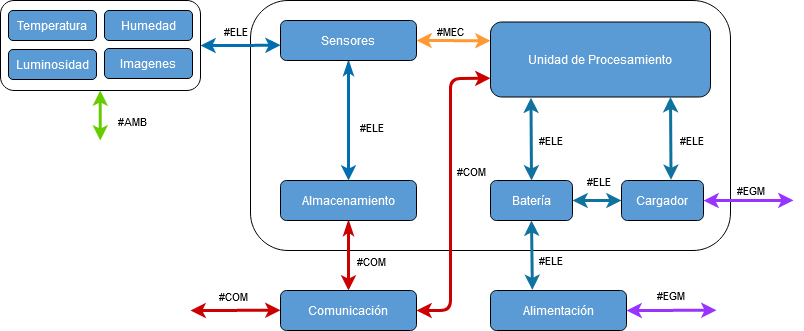

The diagram above was exported from draw.io. Its source (the exported page's mxGraphModel, read from the mxfile embedded in the PNG):
<mxGraphModel dx="981" dy="519" grid="1" gridSize="10" guides="1" tooltips="1" connect="1" arrows="1" fold="1" page="1" pageScale="1" pageWidth="827" pageHeight="1169" math="0" shadow="0">
  <root>
    <mxCell id="0" />
    <mxCell id="1" parent="0" />
    <mxCell id="VLvqE0nvj4jKx-WeodR5-1" value="" style="rounded=1;whiteSpace=wrap;html=1;fillColor=none;" parent="1" vertex="1">
      <mxGeometry x="540" y="290" width="480" height="250" as="geometry" />
    </mxCell>
    <mxCell id="6pdZqBowtHjrku86IgUR-15" style="edgeStyle=orthogonalEdgeStyle;rounded=0;orthogonalLoop=1;jettySize=auto;html=1;entryX=0.001;entryY=0.616;entryDx=0;entryDy=0;entryPerimeter=0;startArrow=classic;startFill=1;strokeWidth=3;strokeColor=#006EAF;" edge="1" parent="1" source="6pdZqBowtHjrku86IgUR-5" target="VLvqE0nvj4jKx-WeodR5-9">
      <mxGeometry relative="1" as="geometry" />
    </mxCell>
    <mxCell id="6pdZqBowtHjrku86IgUR-16" value="#ELE" style="edgeLabel;html=1;align=center;verticalAlign=middle;resizable=0;points=[];" vertex="1" connectable="0" parent="6pdZqBowtHjrku86IgUR-15">
      <mxGeometry x="-0.1514" y="-1" relative="1" as="geometry">
        <mxPoint y="-16" as="offset" />
      </mxGeometry>
    </mxCell>
    <mxCell id="6pdZqBowtHjrku86IgUR-5" value="" style="rounded=1;whiteSpace=wrap;html=1;fillColor=none;" vertex="1" parent="1">
      <mxGeometry x="290" y="290" width="200" height="90" as="geometry" />
    </mxCell>
    <mxCell id="VLvqE0nvj4jKx-WeodR5-4" value="&lt;font color=&quot;#FFFFFF&quot;&gt;Unidad de Procesamiento&lt;/font&gt;" style="rounded=1;whiteSpace=wrap;html=1;fillColor=#5B9BD5;" parent="1" vertex="1">
      <mxGeometry x="780" y="311.5" width="220" height="75" as="geometry" />
    </mxCell>
    <mxCell id="VLvqE0nvj4jKx-WeodR5-31" value="" style="edgeStyle=orthogonalEdgeStyle;rounded=0;orthogonalLoop=1;jettySize=auto;html=1;startArrow=classicThin;startFill=1;strokeWidth=3;fillColor=#e51400;strokeColor=#CC0000;" parent="1" source="VLvqE0nvj4jKx-WeodR5-6" target="VLvqE0nvj4jKx-WeodR5-8" edge="1">
      <mxGeometry relative="1" as="geometry" />
    </mxCell>
    <mxCell id="VLvqE0nvj4jKx-WeodR5-44" value="#COM" style="edgeLabel;html=1;align=center;verticalAlign=middle;resizable=0;points=[];labelBackgroundColor=none;" parent="VLvqE0nvj4jKx-WeodR5-31" vertex="1" connectable="0">
      <mxGeometry x="0.3265" y="2" relative="1" as="geometry">
        <mxPoint x="20" y="-6" as="offset" />
      </mxGeometry>
    </mxCell>
    <mxCell id="VLvqE0nvj4jKx-WeodR5-6" value="&lt;font color=&quot;#ffffff&quot;&gt;Almacenamiento&lt;/font&gt;" style="rounded=1;whiteSpace=wrap;html=1;fillColor=#5B9BD5;" parent="1" vertex="1">
      <mxGeometry x="570" y="470" width="136" height="40" as="geometry" />
    </mxCell>
    <mxCell id="VLvqE0nvj4jKx-WeodR5-8" value="&lt;font color=&quot;#ffffff&quot;&gt;Comunicación&lt;/font&gt;" style="rounded=1;whiteSpace=wrap;html=1;fillColor=#5B9BD5;" parent="1" vertex="1">
      <mxGeometry x="570" y="580" width="136" height="40" as="geometry" />
    </mxCell>
    <mxCell id="VLvqE0nvj4jKx-WeodR5-30" value="" style="edgeStyle=orthogonalEdgeStyle;rounded=0;orthogonalLoop=1;jettySize=auto;html=1;startArrow=classicThin;startFill=1;strokeWidth=3;fillColor=#1ba1e2;strokeColor=#006EAF;" parent="1" source="VLvqE0nvj4jKx-WeodR5-9" target="VLvqE0nvj4jKx-WeodR5-6" edge="1">
      <mxGeometry relative="1" as="geometry" />
    </mxCell>
    <mxCell id="VLvqE0nvj4jKx-WeodR5-47" value="#ELE" style="edgeLabel;html=1;align=center;verticalAlign=middle;resizable=0;points=[];labelBackgroundColor=none;" parent="VLvqE0nvj4jKx-WeodR5-30" vertex="1" connectable="0">
      <mxGeometry x="-0.3405" y="2" relative="1" as="geometry">
        <mxPoint x="20" y="26" as="offset" />
      </mxGeometry>
    </mxCell>
    <mxCell id="VLvqE0nvj4jKx-WeodR5-9" value="&lt;font color=&quot;#ffffff&quot;&gt;Sensores&lt;/font&gt;" style="rounded=1;whiteSpace=wrap;html=1;fillColor=#5B9BD5;" parent="1" vertex="1">
      <mxGeometry x="570" y="310" width="136" height="40" as="geometry" />
    </mxCell>
    <mxCell id="VLvqE0nvj4jKx-WeodR5-10" value="&lt;font color=&quot;#ffffff&quot;&gt;Batería&lt;/font&gt;" style="rounded=1;whiteSpace=wrap;html=1;fillColor=#5B9BD5;" parent="1" vertex="1">
      <mxGeometry x="780" y="470" width="82" height="40" as="geometry" />
    </mxCell>
    <mxCell id="VLvqE0nvj4jKx-WeodR5-11" value="&lt;font color=&quot;#ffffff&quot;&gt;Alimentación&lt;/font&gt;" style="rounded=1;whiteSpace=wrap;html=1;fillColor=#5B9BD5;" parent="1" vertex="1">
      <mxGeometry x="780" y="580" width="136" height="40" as="geometry" />
    </mxCell>
    <mxCell id="VLvqE0nvj4jKx-WeodR5-21" value="" style="endArrow=classic;startArrow=classic;html=1;strokeWidth=3;fillColor=#b1ddf0;exitX=0.5;exitY=0;exitDx=0;exitDy=0;strokeColor=#10739e;entryX=0.184;entryY=1.009;entryDx=0;entryDy=0;entryPerimeter=0;" parent="1" source="VLvqE0nvj4jKx-WeodR5-10" target="VLvqE0nvj4jKx-WeodR5-4" edge="1">
      <mxGeometry width="50" height="50" relative="1" as="geometry">
        <mxPoint x="839.5" y="470" as="sourcePoint" />
        <mxPoint x="815" y="389" as="targetPoint" />
      </mxGeometry>
    </mxCell>
    <mxCell id="VLvqE0nvj4jKx-WeodR5-48" value="#ELE" style="edgeLabel;html=1;align=center;verticalAlign=middle;resizable=0;points=[];labelBackgroundColor=none;" parent="VLvqE0nvj4jKx-WeodR5-21" vertex="1" connectable="0">
      <mxGeometry x="-0.1756" y="-1" relative="1" as="geometry">
        <mxPoint x="18" y="-6" as="offset" />
      </mxGeometry>
    </mxCell>
    <mxCell id="VLvqE0nvj4jKx-WeodR5-23" value="" style="endArrow=classic;startArrow=classic;html=1;strokeWidth=3;fillColor=#fa6800;exitX=1;exitY=0.5;exitDx=0;exitDy=0;entryX=0;entryY=0.25;entryDx=0;entryDy=0;strokeColor=#FF9933;" parent="1" source="VLvqE0nvj4jKx-WeodR5-9" target="VLvqE0nvj4jKx-WeodR5-4" edge="1">
      <mxGeometry width="50" height="50" relative="1" as="geometry">
        <mxPoint x="720" y="380" as="sourcePoint" />
        <mxPoint x="770" y="330" as="targetPoint" />
      </mxGeometry>
    </mxCell>
    <mxCell id="VLvqE0nvj4jKx-WeodR5-46" value="#MEC" style="edgeLabel;html=1;align=center;verticalAlign=middle;resizable=0;points=[];labelBackgroundColor=none;" parent="VLvqE0nvj4jKx-WeodR5-23" vertex="1" connectable="0">
      <mxGeometry x="0.5406" y="-1" relative="1" as="geometry">
        <mxPoint x="-23" y="-11" as="offset" />
      </mxGeometry>
    </mxCell>
    <mxCell id="VLvqE0nvj4jKx-WeodR5-24" value="" style="endArrow=classic;startArrow=classic;html=1;strokeWidth=3;fillColor=#b1ddf0;entryX=0.5;entryY=1;entryDx=0;entryDy=0;exitX=0.308;exitY=-0.015;exitDx=0;exitDy=0;strokeColor=#10739e;exitPerimeter=0;" parent="1" edge="1">
      <mxGeometry width="50" height="50" relative="1" as="geometry">
        <mxPoint x="821.8879999999999" y="579.4000000000001" as="sourcePoint" />
        <mxPoint x="821" y="510.0000000000001" as="targetPoint" />
      </mxGeometry>
    </mxCell>
    <mxCell id="VLvqE0nvj4jKx-WeodR5-49" value="#ELE" style="edgeLabel;html=1;align=center;verticalAlign=middle;resizable=0;points=[];labelBackgroundColor=none;" parent="VLvqE0nvj4jKx-WeodR5-24" vertex="1" connectable="0">
      <mxGeometry x="-0.6013" relative="1" as="geometry">
        <mxPoint x="18" y="-16" as="offset" />
      </mxGeometry>
    </mxCell>
    <mxCell id="VLvqE0nvj4jKx-WeodR5-32" value="" style="endArrow=classic;startArrow=classic;html=1;strokeWidth=3;fillColor=#e51400;exitX=1;exitY=0.5;exitDx=0;exitDy=0;entryX=0;entryY=0.75;entryDx=0;entryDy=0;strokeColor=#CC0000;" parent="1" source="VLvqE0nvj4jKx-WeodR5-8" target="VLvqE0nvj4jKx-WeodR5-4" edge="1">
      <mxGeometry width="50" height="50" relative="1" as="geometry">
        <mxPoint x="720" y="600" as="sourcePoint" />
        <mxPoint x="770" y="550" as="targetPoint" />
        <Array as="points">
          <mxPoint x="740" y="600" />
          <mxPoint x="740" y="368" />
        </Array>
      </mxGeometry>
    </mxCell>
    <mxCell id="VLvqE0nvj4jKx-WeodR5-45" value="#COM" style="edgeLabel;html=1;align=center;verticalAlign=middle;resizable=0;points=[];labelBackgroundColor=none;" parent="VLvqE0nvj4jKx-WeodR5-32" vertex="1" connectable="0">
      <mxGeometry x="-0.5714" y="-4" relative="1" as="geometry">
        <mxPoint x="16" y="-108" as="offset" />
      </mxGeometry>
    </mxCell>
    <mxCell id="VLvqE0nvj4jKx-WeodR5-33" value="" style="endArrow=classic;startArrow=classic;html=1;strokeWidth=3;fillColor=#d5e8d4;gradientColor=#97d077;strokeColor=#66CC00;exitX=0.5;exitY=1;exitDx=0;exitDy=0;" parent="1" edge="1">
      <mxGeometry width="50" height="50" relative="1" as="geometry">
        <mxPoint x="389.71" y="380" as="sourcePoint" />
        <mxPoint x="389.71" y="430" as="targetPoint" />
      </mxGeometry>
    </mxCell>
    <mxCell id="VLvqE0nvj4jKx-WeodR5-42" value="#AMB" style="edgeLabel;html=1;align=center;verticalAlign=middle;resizable=0;points=[];labelBackgroundColor=none;" parent="VLvqE0nvj4jKx-WeodR5-33" vertex="1" connectable="0">
      <mxGeometry x="-0.2349" y="1" relative="1" as="geometry">
        <mxPoint x="31" y="11" as="offset" />
      </mxGeometry>
    </mxCell>
    <mxCell id="VLvqE0nvj4jKx-WeodR5-35" value="" style="endArrow=classic;startArrow=classic;html=1;strokeWidth=3;fillColor=none;entryX=0;entryY=0.5;entryDx=0;entryDy=0;strokeColor=#CC0000;" parent="1" edge="1">
      <mxGeometry width="50" height="50" relative="1" as="geometry">
        <mxPoint x="480" y="600" as="sourcePoint" />
        <mxPoint x="570" y="599.76" as="targetPoint" />
      </mxGeometry>
    </mxCell>
    <mxCell id="VLvqE0nvj4jKx-WeodR5-43" value="#COM" style="edgeLabel;html=1;align=center;verticalAlign=middle;resizable=0;points=[];labelBackgroundColor=none;" parent="VLvqE0nvj4jKx-WeodR5-35" vertex="1" connectable="0">
      <mxGeometry x="-0.1459" y="2" relative="1" as="geometry">
        <mxPoint x="5" y="-12" as="offset" />
      </mxGeometry>
    </mxCell>
    <mxCell id="VLvqE0nvj4jKx-WeodR5-36" value="" style="endArrow=classic;startArrow=classic;html=1;strokeWidth=3;fillColor=#6a00ff;entryX=0;entryY=0.5;entryDx=0;entryDy=0;strokeColor=#9933FF;" parent="1" edge="1">
      <mxGeometry width="50" height="50" relative="1" as="geometry">
        <mxPoint x="916" y="600" as="sourcePoint" />
        <mxPoint x="1006" y="599.76" as="targetPoint" />
      </mxGeometry>
    </mxCell>
    <mxCell id="VLvqE0nvj4jKx-WeodR5-52" value="#EGM" style="edgeLabel;html=1;align=center;verticalAlign=middle;resizable=0;points=[];labelBackgroundColor=none;" parent="VLvqE0nvj4jKx-WeodR5-36" vertex="1" connectable="0">
      <mxGeometry x="0.3366" y="1" relative="1" as="geometry">
        <mxPoint x="-16" y="-14" as="offset" />
      </mxGeometry>
    </mxCell>
    <mxCell id="VLvqE0nvj4jKx-WeodR5-38" value="&lt;font color=&quot;#ffffff&quot;&gt;Cargador&lt;/font&gt;" style="rounded=1;whiteSpace=wrap;html=1;fillColor=#5B9BD5;" parent="1" vertex="1">
      <mxGeometry x="911" y="470" width="82" height="40" as="geometry" />
    </mxCell>
    <mxCell id="VLvqE0nvj4jKx-WeodR5-39" value="" style="endArrow=classic;startArrow=classic;html=1;strokeWidth=3;fillColor=#b1ddf0;entryX=0;entryY=0.5;entryDx=0;entryDy=0;exitX=1;exitY=0.5;exitDx=0;exitDy=0;strokeColor=#10739e;" parent="1" source="VLvqE0nvj4jKx-WeodR5-10" target="VLvqE0nvj4jKx-WeodR5-38" edge="1">
      <mxGeometry width="50" height="50" relative="1" as="geometry">
        <mxPoint x="831.8879999999999" y="589.4000000000001" as="sourcePoint" />
        <mxPoint x="831" y="520.0000000000001" as="targetPoint" />
      </mxGeometry>
    </mxCell>
    <mxCell id="VLvqE0nvj4jKx-WeodR5-50" value="#ELE" style="edgeLabel;html=1;align=center;verticalAlign=middle;resizable=0;points=[];labelBackgroundColor=none;" parent="VLvqE0nvj4jKx-WeodR5-39" vertex="1" connectable="0">
      <mxGeometry x="0.6968" y="2" relative="1" as="geometry">
        <mxPoint x="-17" y="-18" as="offset" />
      </mxGeometry>
    </mxCell>
    <mxCell id="VLvqE0nvj4jKx-WeodR5-40" value="" style="endArrow=classic;startArrow=classic;html=1;strokeWidth=3;fillColor=#6a00ff;entryX=0;entryY=0.5;entryDx=0;entryDy=0;strokeColor=#9933FF;" parent="1" edge="1">
      <mxGeometry width="50" height="50" relative="1" as="geometry">
        <mxPoint x="993" y="490.1" as="sourcePoint" />
        <mxPoint x="1083" y="489.86" as="targetPoint" />
      </mxGeometry>
    </mxCell>
    <mxCell id="VLvqE0nvj4jKx-WeodR5-53" value="#EGM" style="edgeLabel;html=1;align=center;verticalAlign=middle;resizable=0;points=[];labelBackgroundColor=none;" parent="VLvqE0nvj4jKx-WeodR5-40" vertex="1" connectable="0">
      <mxGeometry x="0.4921" relative="1" as="geometry">
        <mxPoint x="-20" y="-10" as="offset" />
      </mxGeometry>
    </mxCell>
    <mxCell id="VLvqE0nvj4jKx-WeodR5-41" value="" style="endArrow=classic;startArrow=classic;html=1;strokeWidth=3;fillColor=#b1ddf0;exitX=0.5;exitY=0;exitDx=0;exitDy=0;strokeColor=#10739e;entryX=0.184;entryY=1.009;entryDx=0;entryDy=0;entryPerimeter=0;" parent="1" edge="1">
      <mxGeometry width="50" height="50" relative="1" as="geometry">
        <mxPoint x="960.52" y="469.3300000000001" as="sourcePoint" />
        <mxPoint x="960" y="386.50500000000005" as="targetPoint" />
      </mxGeometry>
    </mxCell>
    <mxCell id="VLvqE0nvj4jKx-WeodR5-51" value="#ELE" style="edgeLabel;html=1;align=center;verticalAlign=middle;resizable=0;points=[];labelBackgroundColor=none;" parent="VLvqE0nvj4jKx-WeodR5-41" vertex="1" connectable="0">
      <mxGeometry x="-0.192" y="-2" relative="1" as="geometry">
        <mxPoint x="18" y="-7" as="offset" />
      </mxGeometry>
    </mxCell>
    <mxCell id="6pdZqBowtHjrku86IgUR-1" value="&lt;font color=&quot;#FFFFFF&quot;&gt;Temperatura&lt;/font&gt;" style="rounded=1;whiteSpace=wrap;html=1;fillColor=#5B9BD5;" vertex="1" parent="1">
      <mxGeometry x="298" y="300" width="88" height="30" as="geometry" />
    </mxCell>
    <mxCell id="6pdZqBowtHjrku86IgUR-8" value="&lt;font color=&quot;#FFFFFF&quot;&gt;Humedad&lt;/font&gt;" style="rounded=1;whiteSpace=wrap;html=1;fillColor=#5B9BD5;" vertex="1" parent="1">
      <mxGeometry x="394" y="300" width="88" height="30" as="geometry" />
    </mxCell>
    <mxCell id="6pdZqBowtHjrku86IgUR-10" value="&lt;font color=&quot;#FFFFFF&quot;&gt;Luminosidad&lt;/font&gt;" style="rounded=1;whiteSpace=wrap;html=1;fillColor=#5B9BD5;" vertex="1" parent="1">
      <mxGeometry x="298" y="339" width="88" height="30" as="geometry" />
    </mxCell>
    <mxCell id="6pdZqBowtHjrku86IgUR-11" value="&lt;font color=&quot;#FFFFFF&quot;&gt;Imagenes&lt;/font&gt;" style="rounded=1;whiteSpace=wrap;html=1;fillColor=#5B9BD5;" vertex="1" parent="1">
      <mxGeometry x="394" y="338" width="88" height="30" as="geometry" />
    </mxCell>
  </root>
</mxGraphModel>